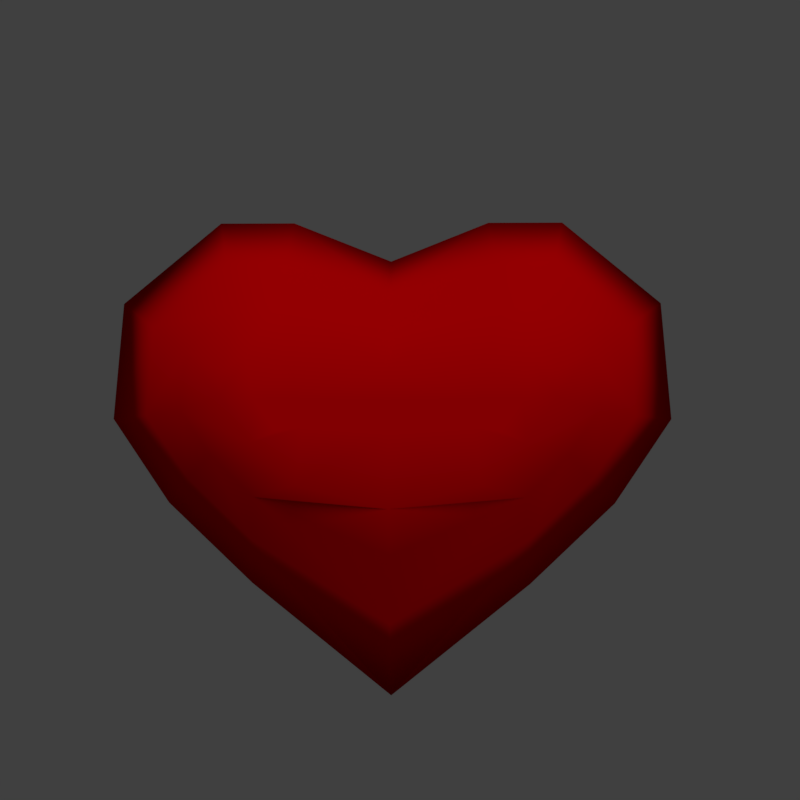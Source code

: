 # Source: heart.blend  (saved by Blender 2.79.0; exported with 4.5.12 LTS)
import bpy
from mathutils import Matrix  # noqa: F401  (used for matrix-valued properties, if any)

bpy.ops.wm.read_factory_settings(use_empty=True)
scene = bpy.context.scene
scene.name = 'Scene'

# ---- collections
col_collection_1 = bpy.data.collections.new('Collection 1'); scene.collection.children.link(col_collection_1)

# ---- materials (node trees are filled in below, after node groups)
mat_material_001 = bpy.data.materials.new('Material.001')
mat_material_001.alpha_threshold = 0.0
mat_material_001.use_transparent_shadow = False
mat_material_001.diffuse_color = (0.8, 0.0, 0.002029, 1.0)
mat_material_001.specular_color = (1.0, 0.2452, 0.0)
mat_material_001.roughness = 0.5

# ---- material node trees

# ---- world
world_world = bpy.data.worlds.new('World'); scene.world = world_world
world_world.color = (0.05088, 0.05088, 0.05088)
world_world.use_sun_shadow = False
world_world.sun_shadow_jitter_overblur = 0.0
world_world.cycles.sampling_method = 'MANUAL'

# ---- cameras
cam_camera = bpy.data.cameras.new('Camera')
cam_camera.clip_end = 100.0
cam_camera.lens = 35.0
cam_camera.sensor_width = 32.0
cam_camera.sensor_height = 18.0
cam_camera.ortho_scale = 7.314
cam_camera.dof.focus_distance = 0.0
cam_camera.dof.aperture_fstop = 128.0

# ---- lights
light_lamp = bpy.data.lights.new('Lamp', 'SUN')
light_lamp.transmission_factor = 0.0
light_lamp.cutoff_distance = 30.0
light_lamp.angle = 0.1993
light_lamp.energy = 1.0
light_lamp.shadow_buffer_clip_start = 1.001
light_lamp.shadow_soft_size = 0.1
light_lamp.shadow_cascade_max_distance = 1000.0

# ---- meshes
me_plane = bpy.data.meshes.new('Plane')
me_plane.from_pydata([(0.0, 0.3087, 1.186e-07), (0.6476, 0.4346, 1.3e-07), (0.0, 0.849, -1.369e-08), (0.698, 1.126, 1.141e-08), (1.227, 0.4346, 1.3e-07), (1.227, 1.126, 1.141e-08), (1.554, 0.2584, 1.141e-07), (1.931, 0.547, -4.107e-08), (1.579, -0.09395, 8.213e-08), (2.007, -0.2836, -1.164e-07), (1.176, -0.698, 2.738e-08), (1.604, -0.8876, -1.711e-07), (0.5721, -1.277, -2.51e-08), (1.0, -1.466, -2.236e-07), (0.0, -1.579, -5.247e-08), (0.0, -2.272, -2.966e-07), (1.126, -0.1191, 7.985e-08), (0.8238, -0.547, 4.107e-08), (0.5218, -0.1191, 7.985e-08), (0.4715, -0.4966, 4.563e-08), (0.0, -0.1443, 7.757e-08), (0.0, -0.5721, 3.878e-08), (0.0, 0.5591, 0.3589), (0.7278, 0.757, 0.3589), (1.106, 0.757, 0.3589), (1.609, 0.3432, 0.3589), (1.663, -0.2505, 0.3589), (1.375, -0.6823, 0.3589), (0.9437, -1.096, 0.3589), (0.0, -1.672, 0.3589), (0.0, 0.06087, 0.8156), (0.62, 0.1203, 0.8156), (0.0, 0.3161, 0.6228), (0.7371, 0.4468, 0.6228), (0.8935, 0.1203, 0.8156), (0.9868, 0.4468, 0.6228), (1.048, 0.03709, 0.8156), (1.32, 0.1734, 0.6228), (1.06, -0.1293, 0.8156), (1.355, -0.2189, 0.6228), (0.8697, -0.4147, 0.8156), (1.165, -0.5042, 0.6228), (0.5844, -0.6881, 0.8156), (0.8798, -0.7777, 0.6228), (0.0, -0.8308, 0.8156), (0.0, -1.158, 0.6228), (0.8459, -0.1412, 0.8156), (0.7033, -0.3433, 0.8156), (0.5606, -0.1412, 0.8156), (0.5368, -0.3196, 0.8156), (0.0, -0.1531, 0.8156), (0.0, -0.3552, 0.8156)], [], [(0, 2, 3, 1), (3, 5, 4, 1), (5, 7, 6, 4), (7, 9, 8, 6), (9, 11, 10, 8), (11, 13, 12, 10), (13, 15, 14, 12), (10, 17, 16, 8), (4, 6, 8, 16), (17, 19, 18, 16), (1, 4, 16, 18), (19, 21, 20, 18), (0, 1, 18, 20), (10, 12, 19, 17), (12, 14, 21, 19), (26, 25, 37, 39), (27, 26, 39, 41), (28, 27, 41, 43), (29, 28, 43, 45), (23, 22, 32, 33), (24, 23, 33, 35), (25, 24, 35, 37), (15, 13, 28, 29), (13, 11, 27, 28), (11, 9, 26, 27), (9, 7, 25, 26), (7, 5, 24, 25), (5, 3, 23, 24), (3, 2, 22, 23), (30, 31, 33, 32), (33, 31, 34, 35), (35, 34, 36, 37), (37, 36, 38, 39), (39, 38, 40, 41), (41, 40, 42, 43), (43, 42, 44, 45), (40, 38, 46, 47), (34, 46, 38, 36), (47, 46, 48, 49), (31, 48, 46, 34), (49, 48, 50, 51), (30, 50, 48, 31), (40, 47, 49, 42), (42, 49, 51, 44)])
me_plane.polygons.foreach_set('use_smooth', [True] * 44)
me_plane.materials.append(mat_material_001)
me_plane.use_remesh_preserve_volume = False
me_plane.use_remesh_preserve_attributes = False
me_plane.use_mirror_vertex_groups = False
me_plane.update()

# ---- objects
ob_plane = bpy.data.objects.new('Plane', me_plane)
ob_lamp = bpy.data.objects.new('Lamp', light_lamp)
ob_camera = bpy.data.objects.new('Camera', cam_camera)

# ---- transforms, parenting, visibility, modifiers, constraints
ob_plane.location = (-0.151, -1.54e-08, 0.3524)
ob_plane.rotation_euler = (1.571, -0.0, -0.01488)
ob_plane.scale = (2.381, 2.381, 2.381)
ob_plane.lineart.crease_threshold = 0.0
_m = ob_plane.modifiers.new('Mirror', 'MIRROR')
_m.use_axis = (True, False, True)
_m.use_clip = True
ob_lamp.location = (4.076, 1.005, 5.904)
ob_lamp.rotation_euler = (0.8019, 0.08088, 0.1193)
ob_lamp.lock_rotations_4d = False
ob_lamp.empty_display_type = 'ARROWS'
ob_lamp.color = (0.0, 0.0, 0.0, 0.0)
ob_lamp.lineart.crease_threshold = 0.0
ob_camera.location = (0.0, -14.99, -2.014e-06)
ob_camera.rotation_euler = (1.571, -0.0, 0.0)
ob_camera.scale = (1.0, 1.0, 1.0)
ob_camera.lock_rotations_4d = False
ob_camera.empty_display_type = 'ARROWS'
ob_camera.color = (0.0, 0.0, 0.0, 0.0)
ob_camera.display_type = 'WIRE'
ob_camera.lineart.crease_threshold = 0.0

# ---- collection membership
col_collection_1.objects.link(ob_plane)
col_collection_1.objects.link(ob_lamp)
col_collection_1.objects.link(ob_camera)

# ---- scene / render settings (as saved in the file)
scene.camera = ob_camera
scene.frame_start = 1; scene.frame_end = 16; scene.frame_set(16)
scene.render.engine = 'BLENDER_EEVEE_NEXT'
scene.render.resolution_x = 50
scene.render.resolution_y = 50
scene.render.resolution_percentage = 50
scene.render.dither_intensity = 0.0
scene.render.film_transparent = True
scene.cycles.use_denoising = False
scene.cycles.samples = 128
scene.cycles.sampling_pattern = 'TABULATED_SOBOL'
scene.cycles.use_adaptive_sampling = False
scene.cycles.use_light_tree = False
scene.cycles.blur_glossy = 0.0
scene.cycles.sample_clamp_indirect = 0.0
scene.view_settings.view_transform = 'Standard'
bpy.context.view_layer.update()
